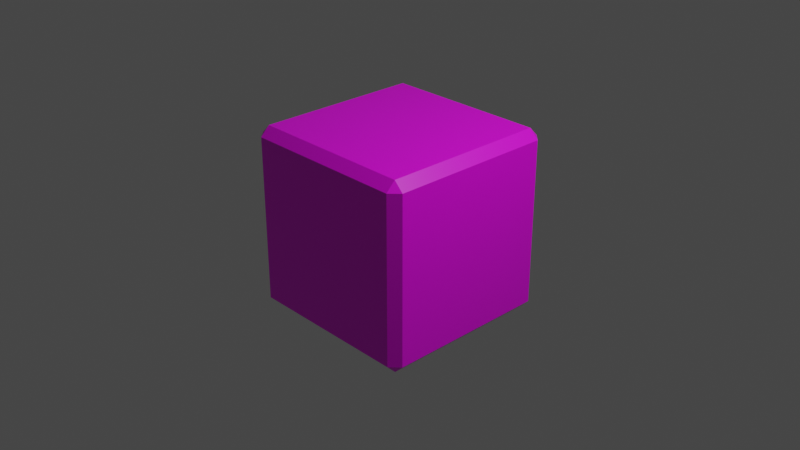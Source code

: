 # Source: bezel_wood_3.blend  (saved by Blender 2.82.7; exported with 4.5.12 LTS)
import bpy
from mathutils import Matrix  # noqa: F401  (used for matrix-valued properties, if any)

bpy.ops.wm.read_factory_settings(use_empty=True)
scene = bpy.context.scene
scene.name = 'Scene'

# ---- collections
col_collection = bpy.data.collections.new('Collection'); scene.collection.children.link(col_collection)

# ---- images (referenced by path relative to the original .blend; pixels are not part of the script)
import os
ASSET_DIR = os.environ.get("B2B_ASSET_DIR", "")  # directory of the original .blend (textures are referenced by path, not embedded)
HERE = os.path.dirname(os.path.abspath(__file__))  # packed textures are extracted next to this script under _unpacked/

def load_image(name, relpath, width, height, colorspace="sRGB"):
    """Load a texture the original file referenced (path relative to the .blend, or extracted next to this script)."""
    p = next((c for c in (os.path.join(HERE, relpath), os.path.join(ASSET_DIR, relpath)) if relpath and os.path.exists(c)), "")
    if p:
        img = bpy.data.images.load(p, check_existing=True)
        img.name = name
    else:  # same state as the original file: an image datablock whose file is absent (Cycles renders it pink)
        img = bpy.data.images.new(name, width, height)
        img.source = "FILE"
        img.filepath = "//" + (relpath or name)
    img.colorspace_settings.name = colorspace
    return img
img_material_base_color = load_image('Material Base Color', 'gradient_map.png', 1024, 1024, 'sRGB')

# ---- materials (node trees are filled in below, after node groups)
mat_material = bpy.data.materials.new('Material')
mat_material.alpha_threshold = 0.0
mat_material.use_transparent_shadow = False
mat_material.line_color = (0.0, 0.0, 0.0, 1.0)

# ---- material node trees
mat_material.use_nodes = True; mat_material.node_tree.nodes.clear()
_N = mat_material.node_tree.nodes; _L = mat_material.node_tree.links
n0 = _N.new('ShaderNodeOutputMaterial'); n0.name = 'Material Output'; n0.location = (300, 300)
n1 = _N.new('ShaderNodeBsdfPrincipled'); n1.name = 'Principled BSDF'; n1.location = (10, 300)
n1.distribution = 'GGX'
n1.subsurface_method = 'BURLEY'
n1.inputs[2].default_value = 0.4
n1.inputs[3].default_value = 1.45
n1.inputs[27].default_value = (0.0, 0.0, 0.0, 1.0)
n1.inputs[28].default_value = 1.0
n2 = _N.new('ShaderNodeTexImage'); n2.name = 'Image Texture'; n2.location = (-280, 270)
n2.image = img_material_base_color
_L.new(n1.outputs[0], n0.inputs[0])
_L.new(n2.outputs[0], n1.inputs[0])
n0.is_active_output = True

# ---- world
world_world = bpy.data.worlds.new('World'); scene.world = world_world
world_world.use_nodes = True; world_world.node_tree.nodes.clear()
_N = world_world.node_tree.nodes; _L = world_world.node_tree.links
n0 = _N.new('ShaderNodeOutputWorld'); n0.name = 'World Output'; n0.location = (300, 300)
n1 = _N.new('ShaderNodeBackground'); n1.name = 'Background'; n1.location = (10, 300)
n1.inputs[0].default_value = (0.05088, 0.05088, 0.05088, 1.0)
_L.new(n1.outputs[0], n0.inputs[0])
n0.is_active_output = True
world_world.color = (0.05088, 0.05088, 0.05088)
world_world.use_sun_shadow = False
world_world.sun_shadow_jitter_overblur = 0.0

# ---- cameras
cam_camera = bpy.data.cameras.new('Camera')
cam_camera.clip_end = 100.0
cam_camera.ortho_scale = 7.314

# ---- lights
light_light = bpy.data.lights.new('Light', 'POINT')
light_light.transmission_factor = 0.0
light_light.energy = 1000.0
light_light.shadow_soft_size = 0.1
light_light.shadow_maximum_resolution = 0.006
light_light.use_absolute_resolution = True

# ---- meshes
me_cube = bpy.data.meshes.new('Cube')
me_cube.from_pydata([(1.0, 1.0, 1.0), (1.0, 1.0, -1.0), (1.0, -1.0, 1.0), (1.0, -1.0, -1.0), (-1.0, 1.0, 1.0), (-1.0, 1.0, -1.0), (-1.0, -1.0, 1.0), (-1.0, -1.0, -1.0)], [], [(0, 4, 6, 2), (3, 2, 6, 7), (7, 6, 4, 5), (5, 1, 3, 7), (1, 0, 2, 3), (5, 4, 0, 1)])
_uv = me_cube.uv_layers.new(name='GradientUVMap')
_uv.uv.foreach_set('vector', [0.9476, 0.9927, 0.9534, 0.9927, 0.9534, 0.9992, 0.9476, 0.9992, 0.9869, 0.8781, 0.9869, 0.999, 0.9831, 0.999, 0.9831, 0.8781, 0.9772, 0.877, 0.9772, 0.9987, 0.9707, 0.9987, 0.9707, 0.877, 0.9427, 0.8778, 0.949, 0.8778, 0.949, 0.8844, 0.9427, 0.8844, 0.9956, 0.8772, 0.9956, 0.9984, 0.992, 0.9984, 0.992, 0.8772, 0.9648, 0.8773, 0.9648, 0.9984, 0.9596, 0.9984, 0.9596, 0.8773])
me_cube.materials.append(mat_material)
me_cube.use_remesh_preserve_volume = False
me_cube.use_remesh_preserve_attributes = False
me_cube.use_mirror_vertex_groups = False
me_cube.update()

# ---- objects
ob_cube = bpy.data.objects.new('Cube', me_cube)
ob_light = bpy.data.objects.new('Light', light_light)
ob_camera = bpy.data.objects.new('Camera', cam_camera)

# ---- transforms, parenting, visibility, modifiers, constraints
ob_cube.location = (0.0, 0.0, 0.0)
ob_cube.lock_rotations_4d = False
ob_cube.empty_display_type = 'ARROWS'
ob_cube.lineart.crease_threshold = 0.0
_m = ob_cube.modifiers.new('Bevel', 'BEVEL')
_m.limit_method = 'NONE'
ob_light.location = (4.076, 1.005, 5.904)
ob_light.rotation_euler = (0.6503, 0.05522, 1.866)
ob_light.lock_rotations_4d = False
ob_light.empty_display_type = 'ARROWS'
ob_light.color = (0.0, 0.0, 0.0, 0.0)
ob_light.lineart.crease_threshold = 0.0
ob_camera.location = (7.359, -6.926, 4.958)
ob_camera.rotation_euler = (1.109, 0.0, 0.8149)
ob_camera.lock_rotations_4d = False
ob_camera.empty_display_type = 'ARROWS'
ob_camera.color = (0.0, 0.0, 0.0, 0.0)
ob_camera.display_type = 'WIRE'
ob_camera.lineart.crease_threshold = 0.0

# ---- collection membership
col_collection.objects.link(ob_cube)
col_collection.objects.link(ob_light)
col_collection.objects.link(ob_camera)

# ---- scene / render settings (as saved in the file)
scene.camera = ob_camera
scene.frame_start = 1; scene.frame_end = 250; scene.frame_set(1)
scene.render.engine = 'BLENDER_EEVEE_NEXT'
scene.cycles.use_denoising = False
scene.cycles.samples = 128
scene.cycles.sampling_pattern = 'TABULATED_SOBOL'
scene.cycles.use_adaptive_sampling = False
scene.cycles.use_light_tree = False
scene.view_settings.view_transform = 'Filmic'
bpy.context.view_layer.update()
